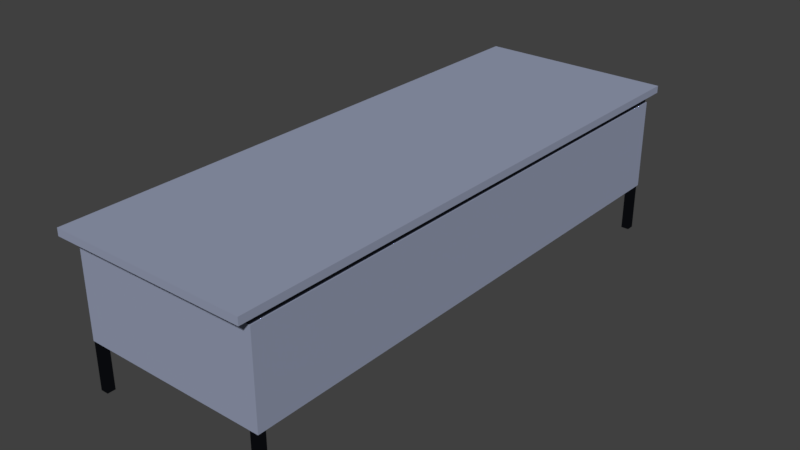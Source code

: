 # Source: front_desk_LOD_B.blend  (saved by Blender 2.79.0; exported with 4.5.12 LTS)
import bpy
from mathutils import Matrix  # noqa: F401  (used for matrix-valued properties, if any)

bpy.ops.wm.read_factory_settings(use_empty=True)
scene = bpy.context.scene
scene.name = 'Scene'

# ---- collections
col_collection_1 = bpy.data.collections.new('Collection 1'); scene.collection.children.link(col_collection_1)

# ---- materials (node trees are filled in below, after node groups)
mat_temp_tabletop_mat = bpy.data.materials.new('temp tabletop MAT')
mat_temp_tabletop_mat.alpha_threshold = 0.0
mat_temp_tabletop_mat.roughness = 0.5
mat_temp_tabletop_mat.line_color = (0.0, 0.0, 0.0, 1.0)
mat_temp_tabel_metal_fram_mat = bpy.data.materials.new('temp tabel metal fram MAT')
mat_temp_tabel_metal_fram_mat.alpha_threshold = 0.0
mat_temp_tabel_metal_fram_mat.roughness = 0.5
mat_temp_tabel_metal_fram_mat.line_color = (0.0, 0.0, 0.0, 1.0)

# ---- material node trees
mat_temp_tabletop_mat.use_nodes = True; mat_temp_tabletop_mat.node_tree.nodes.clear()
_N = mat_temp_tabletop_mat.node_tree.nodes; _L = mat_temp_tabletop_mat.node_tree.links
n0 = _N.new('ShaderNodeOutputMaterial'); n0.name = 'Material Output'; n0.location = (300, 300)
n1 = _N.new('ShaderNodeBsdfDiffuse'); n1.name = 'Diffuse BSDF'; n1.location = (10, 300)
n1.inputs[0].default_value = (0.3033, 0.3384, 0.4575, 1.0)
_L.new(n1.outputs[0], n0.inputs[0])
n0.is_active_output = True
mat_temp_tabel_metal_fram_mat.use_nodes = True; mat_temp_tabel_metal_fram_mat.node_tree.nodes.clear()
_N = mat_temp_tabel_metal_fram_mat.node_tree.nodes; _L = mat_temp_tabel_metal_fram_mat.node_tree.links
n0 = _N.new('ShaderNodeOutputMaterial'); n0.name = 'Material Output'; n0.location = (300, 300)
n1 = _N.new('ShaderNodeBsdfAnisotropic'); n1.name = 'Glossy BSDF'; n1.location = (10, 300)
n1.distribution = 'GGX'
n1.inputs[0].default_value = (0.05271, 0.05821, 0.07658, 1.0)
n1.inputs[1].default_value = 0.0
_L.new(n1.outputs[0], n0.inputs[0])
n0.is_active_output = True

# ---- world
world_world = bpy.data.worlds.new('World'); scene.world = world_world
world_world.color = (0.05088, 0.05088, 0.05088)
world_world.use_sun_shadow = False
world_world.sun_shadow_jitter_overblur = 0.0
world_world.cycles.sampling_method = 'MANUAL'

# ---- meshes
me_tabletop = bpy.data.meshes.new('tabletop')
me_tabletop.from_pydata([(0.3, 0.8594, 0.4448), (0.3, -0.8594, 0.4448), (-0.3, -0.8594, 0.4448), (-0.3, 0.8594, 0.4448), (0.3, 0.8594, 0.467), (0.3, -0.8594, 0.467), (-0.3, -0.8594, 0.467), (-0.3, 0.8594, 0.467)], [], [(0, 1, 2, 3), (4, 7, 6, 5), (0, 4, 5, 1), (1, 5, 6, 2), (2, 6, 7, 3), (4, 0, 3, 7)])
_uv = me_tabletop.uv_layers.new(name='UVMap')
_uv.uv.foreach_set('vector', [0.3869, 3.633e-07, 0.3869, 1.0, 0.0, 1.0, 2.114e-07, 0.0, 0.7738, 1.0, 0.3869, 1.0, 0.3869, 5.285e-07, 0.7738, 0.0, 0.8024, 1.0, 0.7738, 1.0, 0.7738, 0.0, 0.8024, 3.964e-07, 0.8596, 0.3325, 0.831, 0.3325, 0.831, 0.0, 0.8596, 3.303e-08, 0.831, 1.0, 0.8024, 1.0, 0.8024, 1.321e-07, 0.831, 0.0, 0.8596, 0.665, 0.831, 0.665, 0.831, 0.3325, 0.8596, 0.3325])
me_tabletop.materials.append(mat_temp_tabletop_mat)
me_tabletop.use_remesh_preserve_volume = False
me_tabletop.use_remesh_preserve_attributes = False
me_tabletop.use_mirror_vertex_groups = False
me_tabletop.update()
me_metal_frame_and_legs_002 = bpy.data.meshes.new('metal frame and legs.002')
me_metal_frame_and_legs_002.from_pydata([(0.001673, -0.8193, 0.1381), (0.001673, -0.8193, -0.1381), (0.001673, 0.8193, 0.1381), (0.001673, 0.8193, -0.1381), (-0.001673, -0.8193, -0.1381), (-0.001673, -0.8193, 0.1381), (-0.001673, 0.8193, -0.1381), (-0.001673, 0.8193, 0.1381)], [], [(1, 3, 2, 0), (4, 5, 7, 6), (0, 2, 7, 5), (2, 3, 6, 7), (3, 1, 4, 6), (1, 0, 5, 4)])
_uv = me_metal_frame_and_legs_002.uv_layers.new(name='UVMap')
_uv.uv.foreach_set('vector', [0.831, 0.5542, 0.831, 0.5542, 0.831, 0.5542, 0.831, 0.5542, 0.831, 0.5542, 0.831, 0.5542, 0.831, 0.5542, 0.831, 0.5542, 0.831, 0.5542, 0.831, 0.5542, 0.831, 0.5542, 0.831, 0.5542, 0.831, 0.5542, 0.831, 0.5542, 0.831, 0.5542, 0.831, 0.5542, 0.831, 0.5542, 0.831, 0.5542, 0.831, 0.5542, 0.831, 0.5542, 0.831, 0.5542, 0.831, 0.5542, 0.831, 0.5542, 0.831, 0.5542])
me_metal_frame_and_legs_002.materials.append(mat_temp_tabletop_mat)
me_metal_frame_and_legs_002.use_remesh_preserve_volume = False
me_metal_frame_and_legs_002.use_remesh_preserve_attributes = False
me_metal_frame_and_legs_002.use_mirror_vertex_groups = False
me_metal_frame_and_legs_002.update()
me_metal_frame_and_legs_001 = bpy.data.meshes.new('metal frame and legs.001')
me_metal_frame_and_legs_001.from_pydata([(0.285, 0.8154, 0.1381), (-0.285, 0.8154, 0.1381), (0.285, 0.8154, -0.1381), (-0.285, 0.8154, -0.1381), (0.285, 0.8193, 0.1381), (-0.285, 0.8193, 0.1381), (0.285, 0.8193, -0.1381), (-0.285, 0.8193, -0.1381), (0.285, -0.8193, 0.1381), (-0.285, -0.8193, 0.1381), (0.285, -0.8193, -0.1381), (-0.285, -0.8193, -0.1381), (0.285, -0.8154, 0.1381), (-0.285, -0.8154, 0.1381), (0.285, -0.8154, -0.1381), (-0.285, -0.8154, -0.1381)], [], [(1, 3, 2, 0), (5, 4, 6, 7), (2, 3, 7, 6), (0, 2, 6, 4), (1, 0, 4, 5), (3, 1, 5, 7), (9, 11, 10, 8), (13, 12, 14, 15), (10, 11, 15, 14), (8, 10, 14, 12), (9, 8, 12, 13), (11, 9, 13, 15)])
_uv = me_metal_frame_and_legs_001.uv_layers.new(name='UVMap')
_uv.uv.foreach_set('vector', [0.831, 0.5542, 0.831, 0.5542, 0.831, 0.665, 0.831, 0.665, 0.831, 0.5542, 0.831, 0.665, 0.831, 0.665, 0.831, 0.5542, 0.831, 0.665, 0.831, 0.5542, 0.831, 0.5542, 0.831, 0.665, 0.831, 0.665, 0.831, 0.665, 0.831, 0.665, 0.831, 0.665, 0.831, 0.5542, 0.831, 0.665, 0.831, 0.665, 0.831, 0.5542, 0.831, 0.5542, 0.831, 0.5542, 0.831, 0.5542, 0.831, 0.5542, 0.831, 0.5542, 0.831, 0.5542, 0.831, 0.665, 0.831, 0.665, 0.831, 0.5542, 0.831, 0.665, 0.831, 0.665, 0.831, 0.5542, 0.831, 0.665, 0.831, 0.5542, 0.831, 0.5542, 0.831, 0.665, 0.831, 0.665, 0.831, 0.665, 0.831, 0.665, 0.831, 0.665, 0.831, 0.5542, 0.831, 0.665, 0.831, 0.665, 0.831, 0.5542, 0.831, 0.5542, 0.831, 0.5542, 0.831, 0.5542, 0.831, 0.5542])
me_metal_frame_and_legs_001.materials.append(mat_temp_tabletop_mat)
me_metal_frame_and_legs_001.use_remesh_preserve_volume = False
me_metal_frame_and_legs_001.use_remesh_preserve_attributes = False
me_metal_frame_and_legs_001.use_mirror_vertex_groups = False
me_metal_frame_and_legs_001.update()
me_metal_frame_and_legs = bpy.data.meshes.new('metal frame and legs')
me_metal_frame_and_legs.from_pydata([(0.285, 0.8164, 0.4448), (0.285, -0.8164, 0.4448), (-0.285, -0.8164, 0.4448), (-0.285, 0.8164, 0.4448), (0.285, 0.8164, 0.467), (0.285, -0.8164, 0.467), (-0.285, -0.8164, 0.467), (-0.285, 0.8164, 0.467), (0.285, 0.7921, 0.4448), (0.285, -0.7921, 0.4448), (-0.285, -0.7921, 0.4448), (-0.285, 0.7921, 0.4448), (0.285, 0.7921, 0.467), (0.285, -0.7921, 0.467), (-0.285, -0.7921, 0.467), (-0.285, 0.7921, 0.467), (0.2607, 0.8164, 0.4448), (-0.2607, 0.8164, 0.4448), (0.2607, -0.8164, 0.4448), (-0.2607, -0.8164, 0.4448), (0.2607, 0.8164, 0.467), (-0.2607, 0.8164, 0.467), (0.2607, -0.8164, 0.467), (-0.2607, -0.8164, 0.467), (-0.2607, 0.7921, 0.467), (0.2607, 0.7921, 0.467), (-0.2607, -0.7921, 0.467), (0.2607, -0.7921, 0.467), (0.2607, 0.7921, 0.4448), (-0.2607, 0.7921, 0.4448), (0.2607, -0.7921, 0.4448), (-0.2607, -0.7921, 0.4448), (0.285, -0.7921, 0.02257), (0.285, -0.8164, 0.02257), (-0.2607, 0.8164, 0.02257), (-0.285, 0.8164, 0.02257), (-0.2607, -0.8164, 0.02257), (-0.285, -0.8164, 0.02257), (-0.285, 0.7921, 0.02257), (0.285, 0.8164, 0.02257), (0.285, 0.7921, 0.02257), (-0.285, -0.7921, 0.02257), (-0.2607, 0.7921, 0.02257), (-0.2607, -0.7921, 0.02257), (0.2607, 0.8164, 0.02257), (0.2607, -0.8164, 0.02257), (0.2607, 0.7921, 0.02257), (0.2607, -0.7921, 0.02257)], [], [(31, 19, 36, 43), (26, 14, 6, 23), (9, 13, 5, 1), (19, 23, 6, 2), (11, 15, 7, 3), (21, 17, 3, 7), (2, 6, 14, 10), (10, 14, 15, 11), (0, 4, 12, 8), (8, 12, 13, 9), (21, 7, 15, 24), (24, 15, 14, 26), (2, 10, 41, 37), (29, 31, 10, 11), (8, 9, 30, 28), (31, 29, 24, 26), (18, 30, 47, 45), (16, 28, 29, 17), (12, 25, 27, 13), (24, 29, 28, 25), (4, 20, 25, 12), (20, 21, 24, 25), (4, 0, 16, 20), (20, 16, 17, 21), (1, 5, 22, 18), (18, 22, 23, 19), (13, 27, 22, 5), (27, 26, 23, 22), (16, 0, 39, 44), (30, 18, 19, 31), (26, 27, 30, 31), (30, 27, 25, 28), (43, 36, 37, 41), (34, 42, 38, 35), (39, 40, 46, 44), (32, 33, 45, 47), (9, 1, 33, 32), (1, 18, 45, 33), (3, 17, 34, 35), (28, 16, 44, 46), (17, 29, 42, 34), (19, 2, 37, 36), (8, 28, 46, 40), (29, 11, 38, 42), (0, 8, 40, 39), (10, 31, 43, 41), (11, 3, 35, 38), (30, 9, 32, 47)])
_uv = me_metal_frame_and_legs.uv_layers.new(name='UVMap')
_uv.uv.foreach_set('vector', [0.129, 0.6667, 0.129, 1.0, 0.129, 1.0, 0.129, 0.6667, 0.5159, 0.3333, 0.3869, 0.3333, 0.3869, 5.285e-07, 0.5159, 3.523e-07, 0.8024, 0.3333, 0.7738, 0.3333, 0.7738, 0.0, 0.8024, 3.964e-07, 0.8596, 0.1108, 0.831, 0.1108, 0.831, 0.0, 0.8596, 3.303e-08, 0.831, 0.3333, 0.8024, 0.3333, 0.8024, 1.321e-07, 0.831, 0.0, 0.8596, 0.4433, 0.831, 0.4433, 0.831, 0.3325, 0.8596, 0.3325, 0.831, 1.0, 0.8024, 1.0, 0.8024, 0.6667, 0.831, 0.6667, 0.831, 0.6667, 0.8024, 0.6667, 0.8024, 0.3333, 0.831, 0.3333, 0.8024, 1.0, 0.7738, 1.0, 0.7738, 0.6667, 0.8024, 0.6667, 0.8024, 0.6667, 0.7738, 0.6667, 0.7738, 0.3333, 0.8024, 0.3333, 0.5159, 1.0, 0.3869, 1.0, 0.3869, 0.6667, 0.5159, 0.6667, 0.5159, 0.6667, 0.3869, 0.6667, 0.3869, 0.3333, 0.5159, 0.3333, 0.831, 1.0, 0.831, 0.6667, 0.831, 0.6667, 0.831, 1.0, 0.129, 0.3333, 0.129, 0.6667, 7.046e-08, 0.6667, 1.409e-07, 0.3333, 0.3869, 0.3333, 0.3869, 0.6667, 0.2579, 0.6667, 0.2579, 0.3333, 0.129, 0.6667, 0.129, 0.3333, 0.5159, 0.6667, 0.5159, 0.3333, 0.2579, 1.0, 0.2579, 0.6667, 0.2579, 0.6667, 0.2579, 1.0, 0.2579, 2.422e-07, 0.2579, 0.3333, 0.129, 0.3333, 0.129, 1.211e-07, 0.7738, 0.6667, 0.6448, 0.6667, 0.6448, 0.3333, 0.7738, 0.3333, 0.5159, 0.6667, 0.129, 0.3333, 0.2579, 0.3333, 0.6448, 0.6667, 0.7738, 1.0, 0.6448, 1.0, 0.6448, 0.6667, 0.7738, 0.6667, 0.6448, 1.0, 0.5159, 1.0, 0.5159, 0.6667, 0.6448, 0.6667, 0.8596, 0.665, 0.831, 0.665, 0.831, 0.5542, 0.8596, 0.5542, 0.8596, 0.5542, 0.831, 0.5542, 0.831, 0.4433, 0.8596, 0.4433, 0.8596, 0.3325, 0.831, 0.3325, 0.831, 0.2217, 0.8596, 0.2217, 0.8596, 0.2217, 0.831, 0.2217, 0.831, 0.1108, 0.8596, 0.1108, 0.7738, 0.3333, 0.6448, 0.3333, 0.6448, 1.762e-07, 0.7738, 0.0, 0.6448, 0.3333, 0.5159, 0.3333, 0.5159, 3.523e-07, 0.6448, 1.762e-07, 0.831, 0.5542, 0.831, 0.665, 0.831, 0.665, 0.831, 0.5542, 0.2579, 0.6667, 0.2579, 1.0, 0.129, 1.0, 0.129, 0.6667, 0.5159, 0.3333, 0.6448, 0.3333, 0.2579, 0.6667, 0.129, 0.6667, 0.2579, 0.6667, 0.6448, 0.3333, 0.6448, 0.6667, 0.2579, 0.3333, 0.129, 0.6667, 0.129, 1.0, 0.0, 1.0, 7.046e-08, 0.6667, 0.129, 1.211e-07, 0.129, 0.3333, 1.409e-07, 0.3333, 2.114e-07, 0.0, 0.3869, 3.633e-07, 0.3869, 0.3333, 0.2579, 0.3333, 0.2579, 2.422e-07, 0.3869, 0.6667, 0.3869, 1.0, 0.2579, 1.0, 0.2579, 0.6667, 0.8024, 0.3333, 0.8024, 3.964e-07, 0.8024, 3.964e-07, 0.8024, 0.3333, 0.8596, 0.3325, 0.8596, 0.2217, 0.8596, 0.2217, 0.8596, 0.3325, 0.831, 0.3325, 0.831, 0.4433, 0.831, 0.4433, 0.831, 0.3325, 0.2579, 0.3333, 0.2579, 2.422e-07, 0.2579, 2.422e-07, 0.2579, 0.3333, 0.129, 1.211e-07, 0.129, 0.3333, 0.129, 0.3333, 0.129, 1.211e-07, 0.8596, 0.1108, 0.8596, 3.303e-08, 0.8596, 3.303e-08, 0.8596, 0.1108, 0.3869, 0.3333, 0.2579, 0.3333, 0.2579, 0.3333, 0.3869, 0.3333, 0.129, 0.3333, 1.409e-07, 0.3333, 1.409e-07, 0.3333, 0.129, 0.3333, 0.8024, 1.0, 0.8024, 0.6667, 0.8024, 0.6667, 0.8024, 1.0, 7.046e-08, 0.6667, 0.129, 0.6667, 0.129, 0.6667, 7.046e-08, 0.6667, 0.831, 0.3333, 0.831, 0.0, 0.831, 0.0, 0.831, 0.3333, 0.2579, 0.6667, 0.3869, 0.6667, 0.3869, 0.6667, 0.2579, 0.6667])
me_metal_frame_and_legs.materials.append(mat_temp_tabel_metal_fram_mat)
me_metal_frame_and_legs.use_remesh_preserve_volume = False
me_metal_frame_and_legs.use_remesh_preserve_attributes = False
me_metal_frame_and_legs.use_mirror_vertex_groups = False
me_metal_frame_and_legs.update()

# ---- objects
ob_table_top = bpy.data.objects.new('table top', me_tabletop)
ob_back_panel = bpy.data.objects.new('Back panel', me_metal_frame_and_legs_002)
ob_side_panels = bpy.data.objects.new('Side Panels', me_metal_frame_and_legs_001)
ob_metal_frame_adn_legs = bpy.data.objects.new('Metal Frame adn Legs', me_metal_frame_and_legs)

# ---- transforms, parenting, visibility, modifiers, constraints
ob_table_top.location = (0.0, 0.0, 0.0)
ob_table_top.lock_rotations_4d = False
ob_table_top.empty_display_type = 'ARROWS'
ob_table_top.lineart.crease_threshold = 0.0
ob_back_panel.parent = ob_table_top
ob_back_panel.location = (0.2867, 0.000969, 0.2846)
ob_back_panel.lock_rotations_4d = False
ob_back_panel.empty_display_type = 'ARROWS'
ob_back_panel.lineart.crease_threshold = 0.0
ob_side_panels.parent = ob_table_top
ob_side_panels.location = (7.078e-08, 0.0009689, 0.2846)
ob_side_panels.lock_rotations_4d = False
ob_side_panels.empty_display_type = 'ARROWS'
ob_side_panels.lineart.crease_threshold = 0.0
ob_metal_frame_adn_legs.parent = ob_table_top
ob_metal_frame_adn_legs.location = (0.0, 0.0, -0.02214)
ob_metal_frame_adn_legs.lock_rotations_4d = False
ob_metal_frame_adn_legs.empty_display_type = 'ARROWS'
ob_metal_frame_adn_legs.lineart.crease_threshold = 0.0

# ---- collection membership
col_collection_1.objects.link(ob_table_top)
col_collection_1.objects.link(ob_back_panel)
col_collection_1.objects.link(ob_side_panels)
col_collection_1.objects.link(ob_metal_frame_adn_legs)

# ---- scene / render settings (as saved in the file)
scene.frame_start = 1; scene.frame_end = 250; scene.frame_set(1)
scene.render.engine = 'CYCLES'
scene.render.resolution_percentage = 50
scene.render.dither_intensity = 0.0
scene.cycles.use_denoising = False
scene.cycles.samples = 128
scene.cycles.sampling_pattern = 'TABULATED_SOBOL'
scene.cycles.use_adaptive_sampling = False
scene.cycles.use_light_tree = False
scene.cycles.blur_glossy = 0.0
scene.cycles.sample_clamp_indirect = 0.0
scene.view_settings.view_transform = 'Standard'
bpy.context.view_layer.update()

# ---- added for rendering (the .blend has no active camera and no usable light): camera, sun
cam_auto = bpy.data.cameras.new('AutoCamera')
cam_auto.lens = 50.0
cam_auto.sensor_width = 36.0
cam_auto.clip_end = 1000.0
ob_auto_camera = bpy.data.objects.new('AutoCamera', cam_auto)
scene.collection.objects.link(ob_auto_camera)
ob_auto_camera.location = (1.73879, -2.08655, 1.62472)
ob_auto_camera.rotation_euler = (1.09748, -7.21219e-08, 0.694738)
scene.camera = ob_auto_camera
light_auto_sun = bpy.data.lights.new('AutoSun', 'SUN')
light_auto_sun.energy = 3.0
light_auto_sun.angle = 0.0523599
ob_auto_sun = bpy.data.objects.new('AutoSun', light_auto_sun)
scene.collection.objects.link(ob_auto_sun)
ob_auto_sun.rotation_euler = (0.872665, 0.174533, 0.523599)
bpy.context.view_layer.update()
